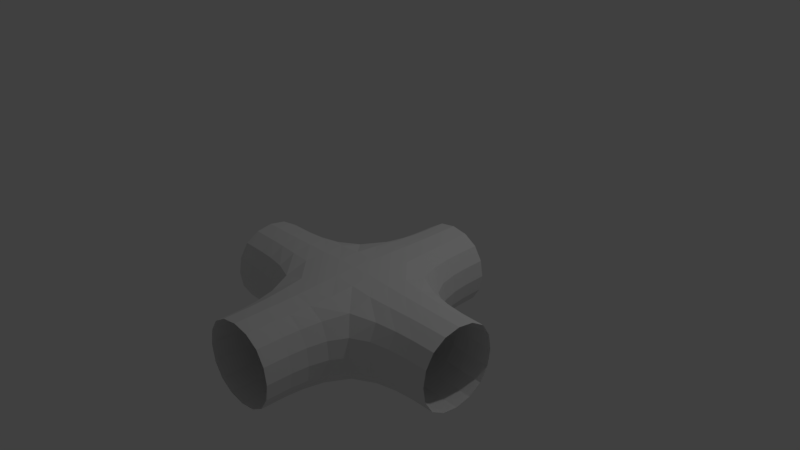 # Source: X-pipe.blend  (saved by Blender 2.79.0; exported with 4.5.12 LTS)
import bpy
from mathutils import Matrix  # noqa: F401  (used for matrix-valued properties, if any)

bpy.ops.wm.read_factory_settings(use_empty=True)
scene = bpy.context.scene
scene.name = 'Scene'

# ---- collections
col_collection_1 = bpy.data.collections.new('Collection 1'); scene.collection.children.link(col_collection_1)

# ---- world
world_world = bpy.data.worlds.new('World'); scene.world = world_world
world_world.color = (0.05088, 0.05088, 0.05088)
world_world.use_sun_shadow = False
world_world.sun_shadow_jitter_overblur = 0.0
world_world.cycles.sampling_method = 'MANUAL'

# ---- cameras
cam_camera = bpy.data.cameras.new('Camera')
cam_camera.clip_end = 100.0
cam_camera.lens = 35.0
cam_camera.sensor_width = 32.0
cam_camera.sensor_height = 18.0
cam_camera.ortho_scale = 7.314
cam_camera.dof.focus_distance = 0.0
cam_camera.dof.aperture_fstop = 128.0

# ---- lights
light_lamp = bpy.data.lights.new('Lamp', 'POINT')
light_lamp.transmission_factor = 0.0
light_lamp.cutoff_distance = 30.0
light_lamp.energy = 100.0
light_lamp.shadow_buffer_clip_start = 1.001
light_lamp.shadow_soft_size = 0.1
light_lamp.shadow_maximum_resolution = 0.006
light_lamp.use_absolute_resolution = True

# ---- meshes
me_circle = bpy.data.meshes.new('Circle')
me_circle.from_pydata([(3.0, -1.0, 1.0), (3.0, -2.0, 1.0), (2.0, -1.0, 1.0), (2.0, -2.0, 1.0), (2.0, -3.0, 1.0), (1.0, -3.0, 1.0), (1.0, -1.0, 1.0), (1.0, -2.0, 1.0), (7.704e-07, -2.0, 1.0), (3.258e-07, -1.0, 1.0), (1.0, -3.0, 0.0), (3.258e-07, -1.0, 0.0), (1.0, 9.656e-07, 0.0), (1.0, -2.0, 0.0), (1.0, 9.656e-07, 1.0), (2.0, 1.646e-06, 1.0), (1.0, -1.0, 0.0), (7.704e-07, -2.0, 0.0), (2.0, -1.0, 0.0), (3.0, -1.0, 0.0), (3.0, -2.0, 0.0), (2.0, -2.0, 0.0), (2.0, -3.0, 0.0), (2.0, 1.646e-06, 0.0)], [], [(3, 7, 5, 4), (9, 8, 7, 6), (21, 20, 1, 3), (18, 23, 15, 2), (16, 11, 9, 6), (19, 18, 2, 0), (15, 14, 6, 2), (21, 22, 10, 13), (23, 18, 16, 12), (18, 19, 20, 21), (16, 18, 21, 13), (11, 16, 13, 17), (6, 7, 3, 2), (2, 3, 1, 0), (17, 13, 7, 8), (12, 16, 6, 14), (22, 21, 3, 4), (13, 10, 5, 7)])
me_circle.use_remesh_preserve_volume = False
me_circle.use_remesh_preserve_attributes = False
me_circle.use_mirror_vertex_groups = False
me_circle.update()

# ---- objects
ob_circle = bpy.data.objects.new('Circle', me_circle)
ob_lamp = bpy.data.objects.new('Lamp', light_lamp)
ob_camera = bpy.data.objects.new('Camera', cam_camera)

# ---- transforms, parenting, visibility, modifiers, constraints
ob_circle.location = (0.0, 0.0, 0.0)
ob_circle.lineart.crease_threshold = 0.0
_m = ob_circle.modifiers.new('Solidify', 'SOLIDIFY')
_m.nonmanifold_thickness_mode = 'FIXED'
_m.nonmanifold_merge_threshold = 0.0003
_m = ob_circle.modifiers.new('Subsurf', 'SUBSURF')
_m.uv_smooth = 'PRESERVE_CORNERS'
_m.quality = 2
_m.levels = 6
_m.show_only_control_edges = False
ob_lamp.location = (4.076, 1.005, 5.904)
ob_lamp.rotation_euler = (0.6503, 0.05522, 1.866)
ob_lamp.lock_rotations_4d = False
ob_lamp.empty_display_type = 'ARROWS'
ob_lamp.color = (0.0, 0.0, 0.0, 0.0)
ob_lamp.lineart.crease_threshold = 0.0
ob_camera.location = (7.481, -6.508, 5.344)
ob_camera.rotation_euler = (1.109, 0.0, 0.8149)
ob_camera.lock_rotations_4d = False
ob_camera.empty_display_type = 'ARROWS'
ob_camera.color = (0.0, 0.0, 0.0, 0.0)
ob_camera.display_type = 'WIRE'
ob_camera.lineart.crease_threshold = 0.0

# ---- collection membership
col_collection_1.objects.link(ob_circle)
col_collection_1.objects.link(ob_lamp)
col_collection_1.objects.link(ob_camera)

# ---- scene / render settings (as saved in the file)
scene.camera = ob_camera
scene.frame_start = 1; scene.frame_end = 250; scene.frame_set(0)
scene.render.engine = 'BLENDER_EEVEE_NEXT'
scene.render.resolution_percentage = 50
scene.render.dither_intensity = 0.0
scene.cycles.use_denoising = False
scene.cycles.samples = 128
scene.cycles.sampling_pattern = 'TABULATED_SOBOL'
scene.cycles.use_adaptive_sampling = False
scene.cycles.use_light_tree = False
scene.cycles.blur_glossy = 0.0
scene.cycles.sample_clamp_indirect = 0.0
scene.view_settings.view_transform = 'Standard'
bpy.context.view_layer.update()
